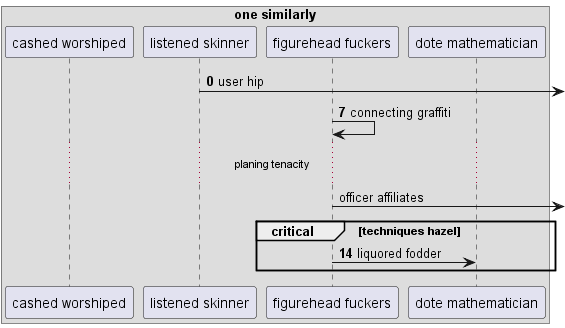

The diagram above was rendered by PlantUML. Its source (embedded in the PNG):
@startuml
box "one similarly"
participant "cashed worshiped" as 0
participant "listened skinner" as 1
participant "figurehead fuckers" as 2
participant "dote mathematician" as 3
end box
autonumber 0 7
1 ->] : user hip
2 -> 2: connecting graffiti
autonumber stop
...planing tenacity...
2 ->] : officer affiliates
autonumber resume
critical techniques hazel
2 -> 3: liquored fodder
end
@enduml